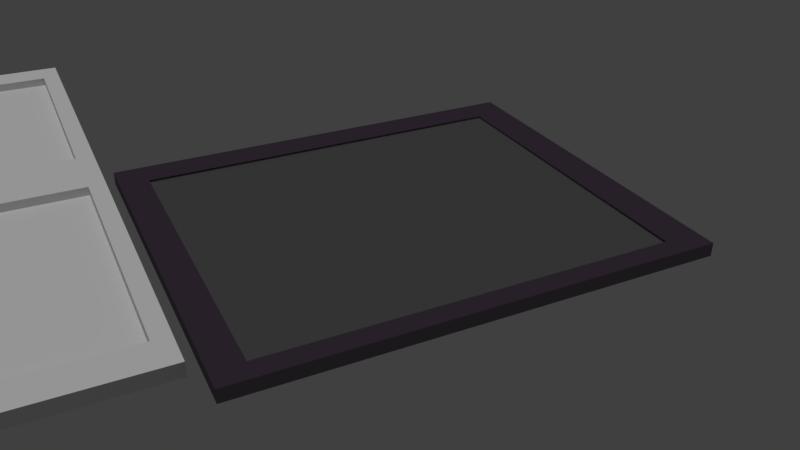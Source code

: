# Source: vetrata_e_porta.blend  (saved by Blender 2.79.0; exported with 4.5.12 LTS)
import bpy
from mathutils import Matrix  # noqa: F401  (used for matrix-valued properties, if any)

bpy.ops.wm.read_factory_settings(use_empty=True)
scene = bpy.context.scene
scene.name = 'Scene'

# ---- collections
col_collection_1 = bpy.data.collections.new('Collection 1'); scene.collection.children.link(col_collection_1)

# ---- materials (node trees are filled in below, after node groups)
mat_material_001 = bpy.data.materials.new('Material.001')
mat_material_001.alpha_threshold = 0.0
mat_material_001.roughness = 0.5
mat_material = bpy.data.materials.new('Material')
mat_material.alpha_threshold = 0.0
mat_material.roughness = 0.5
mat_material.line_color = (0.0, 0.0, 0.0, 1.0)

# ---- material node trees
mat_material_001.use_nodes = True; mat_material_001.node_tree.nodes.clear()
_N = mat_material_001.node_tree.nodes; _L = mat_material_001.node_tree.links
n0 = _N.new('ShaderNodeOutputMaterial'); n0.name = 'Material Output'; n0.location = (300, 300)
n1 = _N.new('ShaderNodeBsdfGlass'); n1.name = 'Glass BSDF'; n1.location = (10, 300)
n1.distribution = 'BECKMANN'
n1.inputs[0].default_value = (0.8, 0.8, 0.8, 1.0)
n1.inputs[2].default_value = 1.45
_L.new(n1.outputs[0], n0.inputs[0])
n0.is_active_output = True
mat_material.use_nodes = True; mat_material.node_tree.nodes.clear()
_N = mat_material.node_tree.nodes; _L = mat_material.node_tree.links
n0 = _N.new('ShaderNodeOutputMaterial'); n0.name = 'Material Output'; n0.location = (460, 300)
n1 = _N.new('ShaderNodeBsdfAnisotropic'); n1.name = 'Glossy BSDF'; n1.location = (10, 300)
n1.distribution = 'GGX'
n1.inputs[0].default_value = (0.2341, 0.2065, 0.2377, 1.0)
n1.inputs[1].default_value = 0.0
n2 = _N.new('ShaderNodeBsdfDiffuse'); n2.name = 'Diffuse BSDF'; n2.location = (6, 132)
n2.inputs[0].default_value = (0.1358, 0.0726, 0.1393, 1.0)
n3 = _N.new('ShaderNodeMixShader'); n3.name = 'Mix Shader'; n3.location = (241, 351)
n3.inputs[0].default_value = 0.2273
_L.new(n1.outputs[0], n3.inputs[1])
_L.new(n3.outputs[0], n0.inputs[0])
_L.new(n2.outputs[0], n3.inputs[2])
n0.is_active_output = True

# ---- world
world_world = bpy.data.worlds.new('World'); scene.world = world_world
world_world.color = (0.05088, 0.05088, 0.05088)
world_world.use_sun_shadow = False
world_world.sun_shadow_jitter_overblur = 0.0
world_world.cycles.sampling_method = 'MANUAL'

# ---- cameras
cam_camera = bpy.data.cameras.new('Camera')
cam_camera.clip_end = 100.0
cam_camera.lens = 35.0
cam_camera.sensor_width = 32.0
cam_camera.sensor_height = 18.0
cam_camera.ortho_scale = 7.314
cam_camera.dof.focus_distance = 0.0

# ---- lights
light_sun = bpy.data.lights.new('Sun', 'SUN')
light_sun.transmission_factor = 0.0
light_sun.angle = 0.1993
light_sun.energy = 1.0
light_sun.shadow_buffer_clip_start = 0.5
light_sun.shadow_soft_size = 0.1
light_sun.shadow_cascade_max_distance = 1000.0

# ---- meshes
me_cube_002 = bpy.data.meshes.new('Cube.002')
me_cube_002.from_pydata([(-0.8913, -0.8913, -1.0), (-0.8913, -0.8913, 1.0), (-0.8913, 0.8913, -1.0), (-0.8913, 0.8913, 1.0), (0.899, -0.899, -1.0), (0.899, -0.899, 1.0), (0.899, 0.899, -1.0), (0.899, 0.899, 1.0), (0.101, 0.899, -1.0), (0.101, 0.899, 1.0), (0.101, -0.899, -1.0), (0.101, -0.899, 1.0), (-0.1087, 0.8913, 1.0), (1.0, 1.0, 1.0), (1.0, -1.0, -1.0), (1.0, 1.0, -1.0), (1.0, -1.0, 1.0), (-0.1087, -0.8913, -1.0), (-0.1087, 0.8913, -1.0), (-0.1087, -0.8913, 1.0), (-1.0, 1.0, -1.0), (-1.0, -1.0, -1.0), (-1.0, -1.0, 1.0), (-1.0, 1.0, 1.0), (0.0, 1.0, -1.0), (0.0, -1.0, 1.0), (0.0, 1.0, 1.0), (0.0, -1.0, -1.0), (0.07785, -0.8994, -0.6759), (0.07785, -0.8994, -0.2915), (0.07785, 0.9194, -0.6759), (0.07785, 0.9194, -0.2915), (0.9099, -0.8994, -0.6759), (0.9099, -0.8994, -0.2915), (0.9099, 0.9194, -0.6759), (0.9099, 0.9194, -0.2915), (-0.9139, -0.8994, -0.6759), (-0.9139, -0.8994, -0.2915), (-0.9139, 0.9194, -0.6759), (-0.9139, 0.9194, -0.2915), (-0.08183, -0.8994, -0.6759), (-0.08183, -0.8994, -0.2915), (-0.08183, 0.9194, -0.6759), (-0.08183, 0.9194, -0.2915)], [], [(21, 22, 23, 20), (24, 26, 13, 15), (15, 13, 16, 14), (27, 25, 22, 21), (19, 17, 0, 1), (11, 10, 8, 9), (4, 5, 7, 6), (10, 11, 5, 4), (14, 16, 25, 27), (20, 23, 26, 24), (9, 7, 13, 26), (4, 6, 15, 14), (7, 5, 16, 13), (10, 4, 14, 27), (6, 8, 24, 15), (5, 11, 25, 16), (11, 9, 26, 25), (8, 10, 27, 24), (2, 0, 21, 20), (1, 3, 23, 22), (18, 2, 20, 24), (19, 1, 22, 25), (3, 12, 26, 23), (0, 17, 27, 21), (12, 19, 25, 26), (17, 18, 24, 27), (2, 3, 1, 0), (18, 12, 3, 2), (9, 8, 6, 7), (19, 12, 18, 17), (28, 29, 31, 30), (30, 31, 35, 34), (34, 35, 33, 32), (32, 33, 29, 28), (30, 34, 32, 28), (35, 31, 29, 33), (36, 37, 39, 38), (38, 39, 43, 42), (42, 43, 41, 40), (40, 41, 37, 36), (38, 42, 40, 36), (43, 39, 37, 41)])
me_cube_002.use_remesh_preserve_volume = False
me_cube_002.use_remesh_preserve_attributes = False
me_cube_002.use_mirror_vertex_groups = False
me_cube_002.update()
me_cube_001 = bpy.data.meshes.new('Cube.001')
me_cube_001.from_pydata([(-1.0, -1.0, -1.0), (-1.0, -1.0, 1.0), (-1.0, 1.0, -1.0), (-1.0, 1.0, 1.0), (1.0, -1.0, -1.0), (1.0, -1.0, 1.0), (1.0, 1.0, -1.0), (1.0, 1.0, 1.0)], [], [(0, 1, 3, 2), (2, 3, 7, 6), (6, 7, 5, 4), (4, 5, 1, 0), (2, 6, 4, 0), (7, 3, 1, 5)])
me_cube_001.materials.append(mat_material_001)
me_cube_001.use_remesh_preserve_volume = False
me_cube_001.use_remesh_preserve_attributes = False
me_cube_001.use_mirror_vertex_groups = False
me_cube_001.update()
me_cube = bpy.data.meshes.new('Cube')
me_cube.from_pydata([(0.8656, 0.8656, -0.3758), (0.8656, -0.8656, -0.3758), (-0.8656, -0.8656, -0.3758), (-0.8656, 0.8656, -0.3758), (0.8656, 0.8656, 0.3758), (0.8656, -0.8656, 0.3758), (-0.8656, -0.8656, 0.3758), (-0.8656, 0.8656, 0.3758), (1.0, 1.0, -1.0), (1.0, -1.0, -1.0), (-1.0, 1.0, -1.0), (-1.0, -1.0, -1.0), (1.0, 1.0, 1.0), (1.0, -1.0, 1.0), (-1.0, 1.0, 1.0), (-1.0, -1.0, 1.0)], [], [(8, 12, 13, 9), (9, 13, 15, 11), (11, 15, 14, 10), (12, 8, 10, 14), (1, 0, 8, 9), (0, 3, 10, 8), (2, 1, 9, 11), (3, 2, 11, 10), (4, 5, 13, 12), (7, 4, 12, 14), (5, 6, 15, 13), (6, 7, 14, 15)])
me_cube.materials.append(mat_material)
me_cube.use_remesh_preserve_volume = False
me_cube.use_remesh_preserve_attributes = False
me_cube.use_mirror_vertex_groups = False
me_cube.update()

# ---- objects
ob_cube_002 = bpy.data.objects.new('Cube.002', me_cube_002)
ob_sun = bpy.data.objects.new('Sun', light_sun)
ob_cube_001 = bpy.data.objects.new('Cube.001', me_cube_001)
ob_cube = bpy.data.objects.new('Cube', me_cube)
ob_camera = bpy.data.objects.new('Camera', cam_camera)

# ---- transforms, parenting, visibility, modifiers, constraints
ob_cube_002.location = (-2.886, -5.809, 0.0)
ob_cube_002.scale = (5.035, 2.444, 0.1001)
ob_cube_002.lineart.crease_threshold = 0.0
ob_sun.location = (0.0, 0.0, 3.821)
ob_sun.lineart.crease_threshold = 0.0
ob_cube_001.location = (0.0, 0.0, 0.0)
ob_cube_001.scale = (2.422, 2.802, -0.0318)
ob_cube_001.lineart.crease_threshold = 0.0
ob_cube.location = (0.0, 0.0, 0.0)
ob_cube.scale = (2.701, 3.208, 0.09404)
ob_cube.lock_rotations_4d = False
ob_cube.empty_display_type = 'ARROWS'
ob_cube.lineart.crease_threshold = 0.0
ob_camera.location = (9.5, -4.523, 5.683)
ob_camera.rotation_euler = (1.06, -3.951e-06, 1.115)
ob_camera.lock_rotations_4d = False
ob_camera.empty_display_type = 'ARROWS'
ob_camera.color = (0.0, 0.0, 0.0, 0.0)
ob_camera.display_type = 'WIRE'
ob_camera.lineart.crease_threshold = 0.0

# ---- collection membership
col_collection_1.objects.link(ob_cube_002)
col_collection_1.objects.link(ob_sun)
col_collection_1.objects.link(ob_cube_001)
col_collection_1.objects.link(ob_cube)
col_collection_1.objects.link(ob_camera)

# ---- scene / render settings (as saved in the file)
scene.camera = ob_camera
scene.frame_start = 1; scene.frame_end = 250; scene.frame_set(1)
scene.render.engine = 'CYCLES'
scene.render.resolution_percentage = 50
scene.render.dither_intensity = 0.0
scene.cycles.use_denoising = False
scene.cycles.samples = 364
scene.cycles.sampling_pattern = 'TABULATED_SOBOL'
scene.cycles.use_adaptive_sampling = False
scene.cycles.use_light_tree = False
scene.cycles.blur_glossy = 0.0
scene.cycles.sample_clamp_indirect = 0.0
scene.view_settings.view_transform = 'Standard'
bpy.context.view_layer.update()
